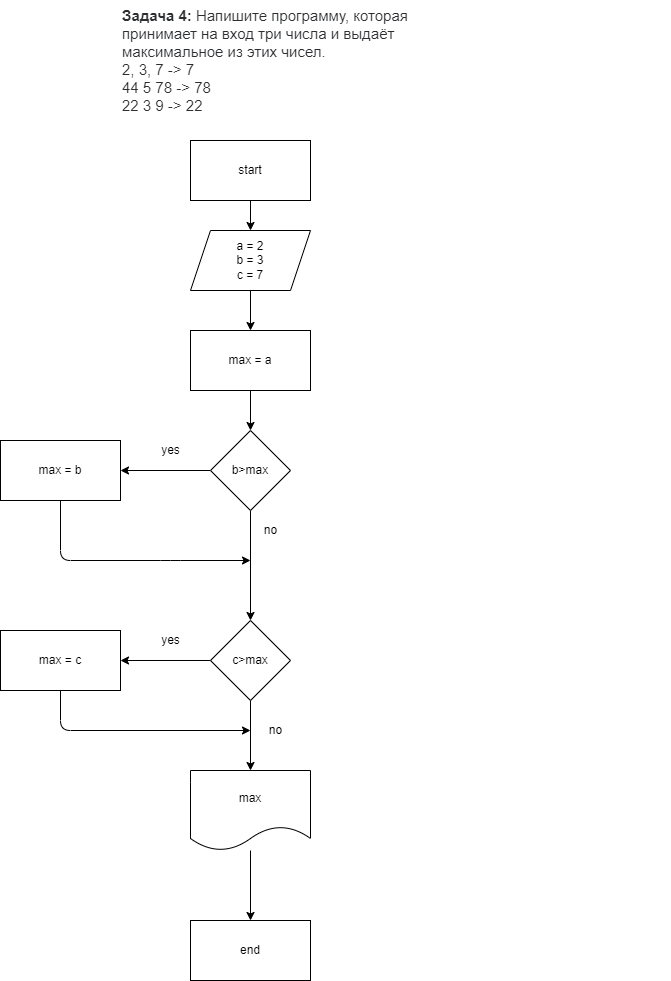

The diagram above was exported from draw.io. Its source (the exported page's mxGraphModel, read from the mxfile embedded in the PNG):
<mxGraphModel dx="820" dy="574" grid="1" gridSize="10" guides="1" tooltips="1" connect="1" arrows="1" fold="1" page="1" pageScale="1" pageWidth="827" pageHeight="1169" math="0" shadow="0">
  <root>
    <mxCell id="0" />
    <mxCell id="1" parent="0" />
    <mxCell id="2" value="&lt;p style=&quot;box-sizing: border-box ; margin: 0px ; font-weight: 400 ; color: rgb(44 , 45 , 48) ; font-family: &amp;#34;roboto&amp;#34; , &amp;#34;san francisco&amp;#34; , &amp;#34;helvetica neue&amp;#34; , &amp;#34;helvetica&amp;#34; , &amp;#34;arial&amp;#34; ; font-size: 15px ; font-style: normal ; letter-spacing: normal ; text-indent: 0px ; text-transform: none ; word-spacing: 0px ; background-color: rgb(255 , 255 , 255)&quot;&gt;&lt;strong style=&quot;box-sizing: border-box ; font-weight: 700&quot;&gt;Задача 4:&lt;/strong&gt;&lt;span&gt;&amp;nbsp;&lt;/span&gt;Напишите программу, которая&amp;nbsp;&lt;/p&gt;&lt;p style=&quot;box-sizing: border-box ; margin: 0px ; font-weight: 400 ; color: rgb(44 , 45 , 48) ; font-family: &amp;#34;roboto&amp;#34; , &amp;#34;san francisco&amp;#34; , &amp;#34;helvetica neue&amp;#34; , &amp;#34;helvetica&amp;#34; , &amp;#34;arial&amp;#34; ; font-size: 15px ; font-style: normal ; letter-spacing: normal ; text-indent: 0px ; text-transform: none ; word-spacing: 0px ; background-color: rgb(255 , 255 , 255)&quot;&gt;принимает на вход три числа и выдаёт&amp;nbsp;&lt;/p&gt;&lt;p style=&quot;box-sizing: border-box ; margin: 0px ; font-weight: 400 ; color: rgb(44 , 45 , 48) ; font-family: &amp;#34;roboto&amp;#34; , &amp;#34;san francisco&amp;#34; , &amp;#34;helvetica neue&amp;#34; , &amp;#34;helvetica&amp;#34; , &amp;#34;arial&amp;#34; ; font-size: 15px ; font-style: normal ; letter-spacing: normal ; text-indent: 0px ; text-transform: none ; word-spacing: 0px ; background-color: rgb(255 , 255 , 255)&quot;&gt;максимальное из этих чисел.&lt;/p&gt;&lt;p style=&quot;box-sizing: border-box ; margin: 0px ; font-weight: 400 ; color: rgb(44 , 45 , 48) ; font-family: &amp;#34;roboto&amp;#34; , &amp;#34;san francisco&amp;#34; , &amp;#34;helvetica neue&amp;#34; , &amp;#34;helvetica&amp;#34; , &amp;#34;arial&amp;#34; ; font-size: 15px ; font-style: normal ; letter-spacing: normal ; text-indent: 0px ; text-transform: none ; word-spacing: 0px ; background-color: rgb(255 , 255 , 255)&quot;&gt;2, 3, 7 -&amp;gt; 7&lt;br style=&quot;box-sizing: border-box&quot;&gt;44 5 78 -&amp;gt; 78&lt;br style=&quot;box-sizing: border-box&quot;&gt;22 3 9 -&amp;gt; 22&lt;/p&gt;" style="text;whiteSpace=wrap;html=1;" parent="1" vertex="1">
      <mxGeometry x="220" width="550" height="90" as="geometry" />
    </mxCell>
    <mxCell id="5" value="" style="edgeStyle=none;html=1;" parent="1" source="3" target="4" edge="1">
      <mxGeometry relative="1" as="geometry" />
    </mxCell>
    <mxCell id="3" value="start" style="rounded=0;whiteSpace=wrap;html=1;" parent="1" vertex="1">
      <mxGeometry x="290" y="140" width="120" height="60" as="geometry" />
    </mxCell>
    <mxCell id="7" value="" style="edgeStyle=none;html=1;" parent="1" source="4" target="6" edge="1">
      <mxGeometry relative="1" as="geometry" />
    </mxCell>
    <mxCell id="4" value="a = 2&lt;br&gt;b = 3&lt;br&gt;c = 7" style="shape=parallelogram;perimeter=parallelogramPerimeter;whiteSpace=wrap;html=1;fixedSize=1;" parent="1" vertex="1">
      <mxGeometry x="290" y="230" width="120" height="60" as="geometry" />
    </mxCell>
    <mxCell id="9" value="" style="edgeStyle=none;html=1;" parent="1" source="6" edge="1">
      <mxGeometry relative="1" as="geometry">
        <mxPoint x="350" y="430" as="targetPoint" />
      </mxGeometry>
    </mxCell>
    <mxCell id="6" value="max = a" style="rounded=0;whiteSpace=wrap;html=1;" parent="1" vertex="1">
      <mxGeometry x="290" y="330" width="120" height="60" as="geometry" />
    </mxCell>
    <mxCell id="16" style="edgeStyle=none;html=1;" edge="1" parent="1" source="10">
      <mxGeometry relative="1" as="geometry">
        <mxPoint x="350" y="560" as="targetPoint" />
        <Array as="points">
          <mxPoint x="160" y="560" />
          <mxPoint x="270" y="560" />
        </Array>
      </mxGeometry>
    </mxCell>
    <mxCell id="10" value="max = b" style="rounded=0;whiteSpace=wrap;html=1;" parent="1" vertex="1">
      <mxGeometry x="100" y="440" width="120" height="60" as="geometry" />
    </mxCell>
    <mxCell id="15" style="edgeStyle=none;html=1;entryX=1;entryY=0.5;entryDx=0;entryDy=0;" edge="1" parent="1" source="11" target="10">
      <mxGeometry relative="1" as="geometry" />
    </mxCell>
    <mxCell id="17" style="edgeStyle=none;html=1;entryX=0.5;entryY=0;entryDx=0;entryDy=0;" edge="1" parent="1" source="11" target="12">
      <mxGeometry relative="1" as="geometry">
        <mxPoint x="350" y="580" as="targetPoint" />
      </mxGeometry>
    </mxCell>
    <mxCell id="11" value="b&amp;gt;max" style="rhombus;whiteSpace=wrap;html=1;" vertex="1" parent="1">
      <mxGeometry x="310" y="430" width="80" height="80" as="geometry" />
    </mxCell>
    <mxCell id="22" style="edgeStyle=none;html=1;entryX=1;entryY=0.5;entryDx=0;entryDy=0;" edge="1" parent="1" source="12" target="21">
      <mxGeometry relative="1" as="geometry" />
    </mxCell>
    <mxCell id="23" style="edgeStyle=none;html=1;entryX=0.5;entryY=0;entryDx=0;entryDy=0;" edge="1" parent="1" source="12" target="13">
      <mxGeometry relative="1" as="geometry" />
    </mxCell>
    <mxCell id="12" value="c&amp;gt;max" style="rhombus;whiteSpace=wrap;html=1;" vertex="1" parent="1">
      <mxGeometry x="310" y="620" width="80" height="80" as="geometry" />
    </mxCell>
    <mxCell id="24" value="" style="edgeStyle=none;html=1;" edge="1" parent="1" source="13" target="14">
      <mxGeometry relative="1" as="geometry" />
    </mxCell>
    <mxCell id="13" value="max" style="shape=document;whiteSpace=wrap;html=1;boundedLbl=1;" vertex="1" parent="1">
      <mxGeometry x="290" y="770" width="120" height="80" as="geometry" />
    </mxCell>
    <mxCell id="14" value="end" style="rounded=0;whiteSpace=wrap;html=1;" vertex="1" parent="1">
      <mxGeometry x="290" y="920" width="120" height="60" as="geometry" />
    </mxCell>
    <mxCell id="18" value="yes" style="text;html=1;align=center;verticalAlign=middle;resizable=0;points=[];autosize=1;strokeColor=none;fillColor=none;" vertex="1" parent="1">
      <mxGeometry x="255" y="440" width="30" height="20" as="geometry" />
    </mxCell>
    <mxCell id="20" value="no" style="text;html=1;align=center;verticalAlign=middle;resizable=0;points=[];autosize=1;strokeColor=none;fillColor=none;" vertex="1" parent="1">
      <mxGeometry x="355" y="520" width="30" height="20" as="geometry" />
    </mxCell>
    <mxCell id="25" style="edgeStyle=none;html=1;" edge="1" parent="1" source="21">
      <mxGeometry relative="1" as="geometry">
        <mxPoint x="350" y="730" as="targetPoint" />
        <Array as="points">
          <mxPoint x="160" y="730" />
        </Array>
      </mxGeometry>
    </mxCell>
    <mxCell id="21" value="max = c" style="rounded=0;whiteSpace=wrap;html=1;" vertex="1" parent="1">
      <mxGeometry x="100" y="630" width="120" height="60" as="geometry" />
    </mxCell>
    <mxCell id="26" value="yes" style="text;html=1;align=center;verticalAlign=middle;resizable=0;points=[];autosize=1;strokeColor=none;fillColor=none;" vertex="1" parent="1">
      <mxGeometry x="255" y="630" width="30" height="20" as="geometry" />
    </mxCell>
    <mxCell id="27" value="no" style="text;html=1;align=center;verticalAlign=middle;resizable=0;points=[];autosize=1;strokeColor=none;fillColor=none;" vertex="1" parent="1">
      <mxGeometry x="360" y="720" width="30" height="20" as="geometry" />
    </mxCell>
  </root>
</mxGraphModel>